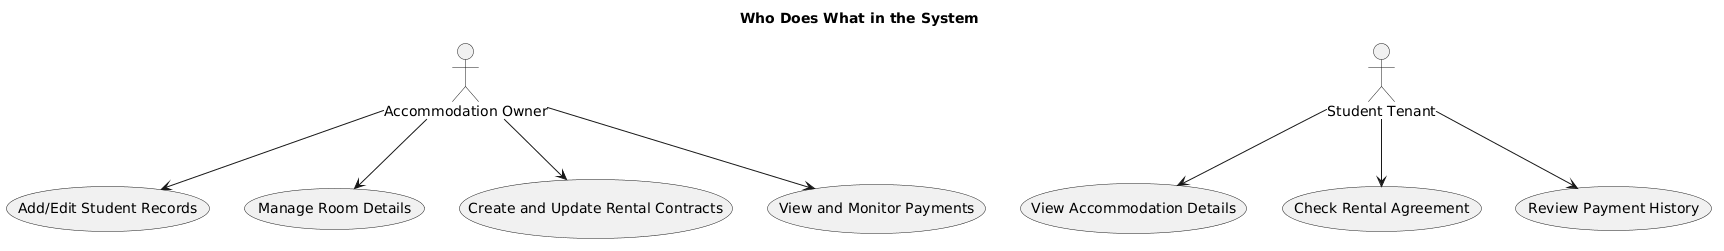

The diagram above was rendered by PlantUML. Its source (embedded in the PNG):
@startuml
title Who Does What in the System

actor "Accommodation Owner" as Owner
actor "Student Tenant" as Student

Owner --> (Add/Edit Student Records)
Owner --> (Manage Room Details)
Owner --> (Create and Update Rental Contracts)
Owner --> (View and Monitor Payments)
Student --> (View Accommodation Details)
Student --> (Check Rental Agreement)
Student --> (Review Payment History)
@enduml